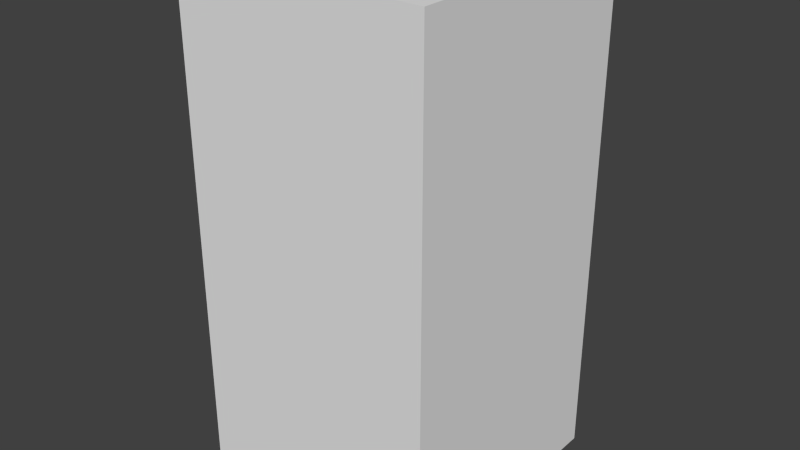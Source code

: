 # Source: redBlankSix.blend  (saved by Blender 2.68.0; exported with 4.5.12 LTS)
import bpy
from mathutils import Matrix  # noqa: F401  (used for matrix-valued properties, if any)

bpy.ops.wm.read_factory_settings(use_empty=True)
scene = bpy.context.scene
scene.name = 'Scene'

# ---- collections
col_collection_1 = bpy.data.collections.new('Collection 1'); scene.collection.children.link(col_collection_1)

# ---- world
world_world = bpy.data.worlds.new('World'); scene.world = world_world
world_world.color = (0.05088, 0.05088, 0.05088)
world_world.use_sun_shadow = False
world_world.sun_shadow_jitter_overblur = 0.0
world_world.cycles.sampling_method = 'MANUAL'
world_world.cycles.sample_map_resolution = 256

# ---- meshes
me_redblanksix = bpy.data.meshes.new('redBlankSix')
me_redblanksix.from_pydata([(-0.5, -0.5, -1.0), (-0.5, 0.5, -1.0), (0.5, 0.5, -1.0), (0.5, -0.5, -1.0), (-0.5, -0.5, 1.0), (-0.5, 0.5, 1.0), (0.5, 0.5, 1.0), (0.5, -0.5, 1.0)], [], [(4, 5, 1, 0), (5, 6, 2, 1), (6, 7, 3, 2), (7, 4, 0, 3), (0, 1, 2, 3), (7, 6, 5, 4)])
me_redblanksix.use_remesh_preserve_volume = False
me_redblanksix.use_remesh_preserve_attributes = False
me_redblanksix.use_mirror_vertex_groups = False
me_redblanksix.update()

# ---- objects
ob_redblanksix = bpy.data.objects.new('redBlankSix', me_redblanksix)

# ---- transforms, parenting, visibility, modifiers, constraints
ob_redblanksix.location = (0.0, 0.0, 0.0)
ob_redblanksix.lineart.crease_threshold = 0.0

# ---- collection membership
col_collection_1.objects.link(ob_redblanksix)

# ---- scene / render settings (as saved in the file)
scene.frame_start = 1; scene.frame_end = 250; scene.frame_set(1)
scene.render.engine = 'BLENDER_EEVEE_NEXT'
scene.render.image_settings.color_mode = 'RGB'
scene.render.image_settings.compression = 90
scene.render.resolution_percentage = 50
scene.render.dither_intensity = 0.0
scene.cycles.use_denoising = False
scene.cycles.samples = 10
scene.cycles.sampling_pattern = 'TABULATED_SOBOL'
scene.cycles.light_sampling_threshold = 0.0
scene.cycles.use_adaptive_sampling = False
scene.cycles.use_light_tree = False
scene.cycles.blur_glossy = 0.0
scene.cycles.volume_bounces = 1
scene.cycles.pixel_filter_type = 'GAUSSIAN'
scene.cycles.sample_clamp_indirect = 0.0
scene.view_settings.view_transform = 'Standard'
bpy.context.view_layer.update()

# ---- added for rendering (the .blend has no active camera and no usable light): camera, sun
cam_auto = bpy.data.cameras.new('AutoCamera')
cam_auto.lens = 50.0
cam_auto.sensor_width = 36.0
cam_auto.clip_end = 1000.0
ob_auto_camera = bpy.data.objects.new('AutoCamera', cam_auto)
scene.collection.objects.link(ob_auto_camera)
ob_auto_camera.location = (2.26633, -2.71959, 1.81306)
ob_auto_camera.rotation_euler = (1.09748, -7.21219e-08, 0.694738)
scene.camera = ob_auto_camera
light_auto_sun = bpy.data.lights.new('AutoSun', 'SUN')
light_auto_sun.energy = 3.0
light_auto_sun.angle = 0.0523599
ob_auto_sun = bpy.data.objects.new('AutoSun', light_auto_sun)
scene.collection.objects.link(ob_auto_sun)
ob_auto_sun.rotation_euler = (0.872665, 0.174533, 0.523599)
bpy.context.view_layer.update()
